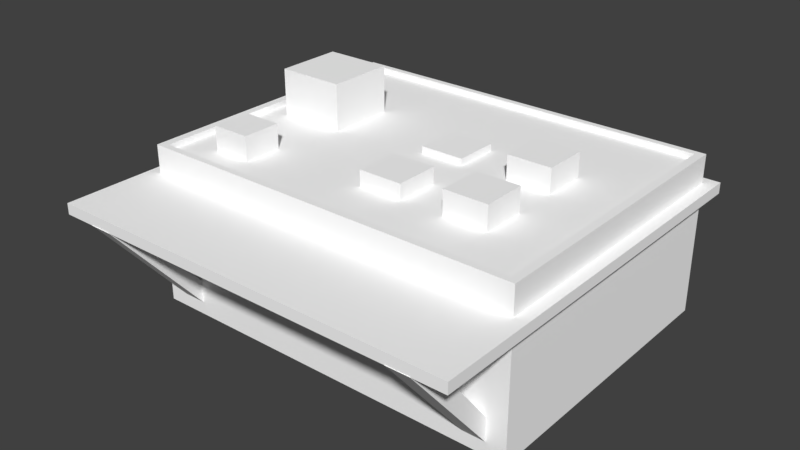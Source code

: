 # Source: store.blend  (saved by Blender 2.79.0; exported with 4.5.12 LTS)
import bpy
from mathutils import Matrix  # noqa: F401  (used for matrix-valued properties, if any)

bpy.ops.wm.read_factory_settings(use_empty=True)
scene = bpy.context.scene
scene.name = 'Scene'

# ---- collections
col_collection_1 = bpy.data.collections.new('Collection 1'); scene.collection.children.link(col_collection_1)

# ---- materials (node trees are filled in below, after node groups)
mat_white_2p = bpy.data.materials.new('white_2P')
mat_white_2p.alpha_threshold = 0.0
mat_white_2p.use_transparent_shadow = False
mat_white_2p.diffuse_color = (1.0, 1.0, 1.0, 1.0)
mat_white_2p.roughness = 0.5
mat_blue = bpy.data.materials.new('blue')
mat_blue.alpha_threshold = 0.0
mat_blue.use_transparent_shadow = False
mat_blue.diffuse_color = (1.0, 1.0, 1.0, 1.0)
mat_blue.roughness = 0.5
mat_blue_2 = bpy.data.materials.new('blue_2')
mat_blue_2.alpha_threshold = 0.0
mat_blue_2.use_transparent_shadow = False
mat_blue_2.diffuse_color = (1.0, 1.0, 1.0, 1.0)
mat_blue_2.roughness = 0.5
mat_gray = bpy.data.materials.new('gray')
mat_gray.alpha_threshold = 0.0
mat_gray.use_transparent_shadow = False
mat_gray.diffuse_color = (1.0, 1.0, 1.0, 1.0)
mat_gray.roughness = 0.5
mat_red_2 = bpy.data.materials.new('red_2')
mat_red_2.alpha_threshold = 0.0
mat_red_2.use_transparent_shadow = False
mat_red_2.diffuse_color = (1.0, 1.0, 1.0, 1.0)
mat_red_2.roughness = 0.5
mat_dark_blue = bpy.data.materials.new('dark_blue')
mat_dark_blue.alpha_threshold = 0.0
mat_dark_blue.use_transparent_shadow = False
mat_dark_blue.diffuse_color = (1.0, 1.0, 1.0, 1.0)
mat_dark_blue.roughness = 0.5
mat_white = bpy.data.materials.new('white')
mat_white.alpha_threshold = 0.0
mat_white.use_transparent_shadow = False
mat_white.diffuse_color = (1.0, 1.0, 1.0, 1.0)
mat_white.roughness = 0.5
mat_window = bpy.data.materials.new('window')
mat_window.alpha_threshold = 0.0
mat_window.use_transparent_shadow = False
mat_window.diffuse_color = (1.0, 1.0, 1.0, 1.0)
mat_window.roughness = 0.5
mat_bright_green = bpy.data.materials.new('bright_green')
mat_bright_green.alpha_threshold = 0.0
mat_bright_green.use_transparent_shadow = False
mat_bright_green.diffuse_color = (1.0, 1.0, 1.0, 1.0)
mat_bright_green.roughness = 0.5
mat_yellow_2 = bpy.data.materials.new('yellow_2')
mat_yellow_2.alpha_threshold = 0.0
mat_yellow_2.use_transparent_shadow = False
mat_yellow_2.diffuse_color = (1.0, 1.0, 1.0, 1.0)
mat_yellow_2.roughness = 0.5

# ---- material node trees

# ---- world
world_world = bpy.data.worlds.new('World'); scene.world = world_world
world_world.color = (0.05088, 0.05088, 0.05088)
world_world.use_sun_shadow = False
world_world.sun_shadow_jitter_overblur = 0.0
world_world.cycles.sampling_method = 'MANUAL'

# ---- meshes
me_cube_043 = bpy.data.meshes.new('Cube.043')
me_cube_043.from_pydata([(-79.62, 0.0, 41.38), (79.62, 0.0, 41.38), (-79.62, 0.0, -79.62), (79.62, 0.0, -79.62), (-79.62, 65.86, -79.62), (-79.62, 65.86, 41.38), (79.62, 65.86, 41.38), (79.62, 65.86, -79.62), (79.62, 49.94, -79.62), (79.62, 54.35, -79.62), (79.62, 54.35, 41.38), (79.62, 49.94, 41.38), (-79.62, 49.94, 41.38), (-79.62, 54.35, 41.38), (-79.62, 54.35, -79.62), (-79.62, 49.94, -79.62), (79.62, 54.35, 78.9), (79.62, 49.94, 78.9), (-79.62, 49.94, 78.9), (-79.62, 54.35, 78.9), (-70.86, 4.16, 40.4), (-61.49, 4.16, 40.4), (-70.86, 13.53, 40.4), (-61.49, 13.53, 40.4), (-70.86, 50.06, 69.73), (-70.86, 50.06, 79.1), (-61.49, 50.06, 79.1), (-61.49, 50.06, 69.73), (62.3, 4.16, 40.4), (71.66, 4.16, 40.4), (62.3, 13.53, 40.4), (71.66, 13.53, 40.4), (62.3, 50.06, 69.73), (62.3, 50.06, 79.1), (71.66, 50.06, 79.1), (71.66, 50.06, 69.73), (84.54, 49.94, -79.62), (84.54, 54.35, -79.62), (84.54, 54.35, 41.38), (84.54, 49.94, 41.38), (-84.54, 49.94, 41.38), (-84.54, 54.35, 41.38), (-84.54, 54.35, -79.62), (-84.54, 49.94, -79.62), (84.54, 54.35, 78.9), (84.54, 49.94, 78.9), (-84.54, 49.94, 78.9), (-84.54, 54.35, 78.9), (79.62, 49.94, -84.27), (79.62, 54.35, -84.27), (-84.54, 49.94, -84.27), (-79.62, 49.94, -84.27), (-79.62, 54.35, -84.27), (84.54, 49.94, -84.27), (84.54, 54.35, -84.27), (-84.54, 54.35, -84.27), (-76.26, 65.86, -77.07), (-76.26, 65.86, 38.82), (76.26, 65.86, 38.82), (76.26, 65.86, -77.07), (-76.26, 63.43, -77.07), (-76.26, 63.43, 38.82), (76.26, 63.43, 38.82), (76.26, 63.43, -77.07), (-62.48, 63.43, 27.54), (-46.6, 63.43, 27.54), (-62.48, 63.43, 11.66), (-46.6, 63.43, 11.66), (-62.48, 73.44, 11.66), (-62.48, 73.44, 27.54), (-46.6, 73.44, 27.54), (-46.6, 73.44, 11.66), (-68.31, 63.43, -14.3), (-40.77, 63.43, -14.3), (-68.31, 63.43, -41.85), (-40.77, 63.43, -41.85), (-68.31, 82.69, -41.85), (-68.31, 82.69, -14.3), (-40.77, 82.69, -14.3), (-40.77, 82.69, -41.85), (-3.131, 63.43, -19.07), (14.88, 63.43, -19.07), (-3.131, 63.43, -37.08), (14.88, 63.43, -37.08), (-3.131, 66.26, -37.08), (-3.131, 66.26, -19.07), (14.88, 66.26, -19.07), (14.88, 66.26, -37.08), (34.27, 63.43, -19.07), (52.27, 63.43, -19.07), (34.27, 63.43, -37.08), (52.27, 63.43, -37.08), (34.27, 73.44, -37.08), (34.27, 73.44, -19.07), (52.27, 73.44, -19.07), (52.27, 73.44, -37.08), (34.27, 63.43, 17.1), (52.27, 63.43, 17.1), (34.27, 63.43, -0.9105), (52.27, 63.43, -0.9105), (34.27, 73.44, -0.9105), (34.27, 73.44, 17.1), (52.27, 73.44, 17.1), (52.27, 73.44, -0.9105), (-1.487, 63.43, 17.1), (16.52, 63.43, 17.1), (-1.487, 63.43, -0.9105), (16.52, 63.43, -0.9105), (-1.487, 69.92, -0.9105), (-1.487, 69.92, 17.1), (16.52, 69.92, 17.1), (16.52, 69.92, -0.9105)], [], [(0, 2, 3, 1), (6, 7, 59, 58), (10, 9, 7, 6), (14, 13, 5, 4), (9, 14, 4, 7), (13, 10, 6, 5), (0, 1, 11, 12), (13, 14, 42, 41), (3, 2, 15, 8), (42, 14, 52, 55), (2, 0, 12, 15), (17, 11, 39, 45), (1, 3, 8, 11), (16, 17, 45, 44), (18, 17, 16, 19), (15, 12, 40, 43), (12, 11, 17, 18), (10, 13, 19, 16), (20, 22, 23, 21), (25, 26, 27, 24), (23, 22, 24, 27), (20, 21, 26, 25), (21, 23, 27, 26), (22, 20, 25, 24), (28, 30, 31, 29), (33, 34, 35, 32), (31, 30, 32, 35), (28, 29, 34, 33), (29, 31, 35, 34), (30, 28, 33, 32), (41, 40, 46, 47), (43, 40, 41, 42), (39, 36, 37, 38), (39, 38, 44, 45), (12, 18, 46, 40), (18, 19, 47, 46), (15, 43, 50, 51), (11, 8, 36, 39), (19, 13, 41, 47), (36, 8, 48, 53), (9, 10, 38, 37), (10, 16, 44, 38), (48, 51, 52, 49), (52, 51, 50, 55), (48, 49, 54, 53), (8, 15, 51, 48), (9, 37, 54, 49), (37, 36, 53, 54), (14, 9, 49, 52), (43, 42, 55, 50), (58, 59, 63, 62), (4, 5, 57, 56), (7, 4, 56, 59), (5, 6, 58, 57), (61, 62, 63, 60), (56, 57, 61, 60), (59, 56, 60, 63), (57, 58, 62, 61), (64, 66, 67, 65), (69, 70, 71, 68), (65, 67, 71, 70), (66, 64, 69, 68), (67, 66, 68, 71), (64, 65, 70, 69), (72, 74, 75, 73), (77, 78, 79, 76), (73, 75, 79, 78), (74, 72, 77, 76), (75, 74, 76, 79), (72, 73, 78, 77), (80, 82, 83, 81), (85, 86, 87, 84), (81, 83, 87, 86), (82, 80, 85, 84), (83, 82, 84, 87), (80, 81, 86, 85), (88, 90, 91, 89), (93, 94, 95, 92), (89, 91, 95, 94), (90, 88, 93, 92), (91, 90, 92, 95), (88, 89, 94, 93), (96, 98, 99, 97), (101, 102, 103, 100), (97, 99, 103, 102), (98, 96, 101, 100), (99, 98, 100, 103), (96, 97, 102, 101), (104, 106, 107, 105), (109, 110, 111, 108), (105, 107, 111, 110), (106, 104, 109, 108), (107, 106, 108, 111), (104, 105, 110, 109)])
me_cube_043.polygons.foreach_set('use_smooth', [True] * 94)
me_cube_043.polygons.foreach_set('material_index', [0, 0, 0, 0, 0, 0, 8, 0, 8, 0, 8, 1, 8, 1, 1, 0, 1, 1, 0, 0, 0, 0, 0, 0, 0, 0, 0, 0, 0, 0, 1, 0, 0, 1, 1, 1, 0, 0, 1, 0, 0, 1, 0, 0, 0, 0, 0, 0, 0, 0, 0, 0, 0, 0, 4, 0, 0, 0, 0, 0, 0, 0, 0, 0, 0, 0, 0, 0, 0, 0, 0, 0, 0, 0, 0, 0, 0, 0, 0, 0, 0, 0, 0, 0, 0, 0, 0, 0, 0, 0, 0, 0, 0, 0])
_k = set([(0, 1), (0, 2), (0, 12), (1, 3), (1, 11), (2, 3), (2, 15), (3, 8), (4, 5), (4, 7), (4, 14), (5, 6), (5, 13), (6, 7), (6, 10), (7, 9), (8, 11), (8, 15), (9, 10), (9, 14), (10, 13), (11, 12), (12, 15), (13, 14), (16, 19), (16, 44), (17, 18), (17, 45), (18, 46), (19, 47), (20, 21), (20, 22), (20, 25), (21, 23), (21, 26), (22, 23), (22, 24), (23, 27), (24, 25), (24, 27), (25, 26), (26, 27), (28, 29), (28, 30), (28, 33), (29, 31), (29, 34), (30, 31), (30, 32), (31, 35), (32, 33), (32, 35), (33, 34), (34, 35), (36, 39), (36, 53), (37, 38), (37, 54), (38, 44), (39, 45), (40, 43), (40, 46), (41, 42), (41, 47), (42, 55), (43, 50), (44, 45), (46, 47), (48, 51), (48, 53), (49, 52), (49, 54), (50, 51), (50, 55), (52, 55), (53, 54), (56, 57), (56, 59), (56, 60), (57, 58), (57, 61), (58, 59), (58, 62), (59, 63), (60, 61), (60, 63), (61, 62), (62, 63), (64, 65), (64, 66), (64, 69), (65, 67), (65, 70), (66, 67), (66, 68), (67, 71), (68, 69), (68, 71), (69, 70), (70, 71), (72, 73), (72, 74), (72, 77), (73, 75), (73, 78), (74, 75), (74, 76), (75, 79), (76, 77), (76, 79), (77, 78), (78, 79), (80, 81), (80, 82), (80, 85), (81, 83), (81, 86), (82, 83), (82, 84), (83, 87), (84, 85), (84, 87), (85, 86), (86, 87), (88, 89), (88, 90), (88, 93), (89, 91), (89, 94), (90, 91), (90, 92), (91, 95), (92, 93), (92, 95), (93, 94), (94, 95), (96, 97), (96, 98), (96, 101), (97, 99), (97, 102), (98, 99), (98, 100), (99, 103), (100, 101), (100, 103), (101, 102), (102, 103), (104, 105), (104, 106), (104, 109), (105, 107), (105, 110), (106, 107), (106, 108), (107, 111), (108, 109), (108, 111), (109, 110), (110, 111)])
me_cube_043.attributes.new('sharp_edge', 'BOOLEAN', 'EDGE').data.foreach_set('value', [ (min(e.vertices), max(e.vertices)) in _k for e in me_cube_043.edges])
_uv = me_cube_043.uv_layers.new(name='UVMap')
_uv.uv.foreach_set('vector', [0.2683, 0.7418, 1.692e-07, 0.7418, 0.0, 0.382, 0.2683, 0.382, 0.2683, 0.382, 0.5367, 0.382, 0.531, 0.3896, 0.274, 0.3896, 0.981, 0.382, 0.981, 0.6554, 0.9554, 0.6554, 0.9554, 0.382, 0.9451, 0.2734, 0.9451, 1.724e-08, 0.9707, 0.0, 0.9707, 0.2734, 0.9554, 0.382, 0.9554, 0.7418, 0.9299, 0.7418, 0.9299, 0.382, 0.9044, 0.7418, 0.9044, 0.382, 0.9299, 0.382, 0.9299, 0.7418, 0.7937, 0.7418, 0.7937, 0.382, 0.9044, 0.382, 0.9044, 0.7418, 0.6405, 0.01111, 0.3721, 0.01111, 0.3721, 1.207e-07, 0.6405, 3.447e-08, 0.8344, 0.0, 0.8344, 0.3598, 0.7237, 0.3598, 0.7237, 0.0, 0.3721, 1.207e-07, 0.3721, 0.01111, 0.3618, 0.01111, 0.3618, 1.207e-07, 0.8344, 0.2734, 0.8344, 4.309e-08, 0.9451, 0.0, 0.9451, 0.2734, 0.3618, 0.01111, 0.2786, 0.01111, 0.2786, 5.171e-08, 0.3618, 0.0, 0.5367, 1.0, 0.5367, 0.7266, 0.6474, 0.7266, 0.6474, 1.0, 0.9902, 0.01111, 0.9804, 0.01111, 0.9804, 0.0, 0.9902, 1.724e-08, 0.9804, 0.3709, 0.9804, 0.01111, 0.9902, 0.01111, 0.9902, 0.3709, 0.0103, 0.3709, 0.2786, 0.3709, 0.2786, 0.382, 0.0103, 0.382, 0.2786, 0.3709, 0.2786, 0.01111, 0.3618, 0.01111, 0.3618, 0.3709, 0.6405, 0.3709, 0.6405, 0.01111, 0.7237, 0.01111, 0.7237, 0.3709, 0.7659, 0.8303, 0.7659, 0.8091, 0.7867, 0.8091, 0.7867, 0.8303, 0.7237, 0.3598, 0.7444, 0.3598, 0.7444, 0.381, 0.7237, 0.381, 0.7867, 0.8091, 0.7659, 0.8091, 0.7659, 0.7266, 0.7867, 0.7266, 0.2845, 0.7418, 0.3053, 0.7418, 0.3053, 0.8455, 0.2845, 0.8455, 0.6936, 0.7266, 0.7048, 0.7444, 0.6936, 0.8497, 0.6761, 0.8611, 0.2711, 0.758, 0.2845, 0.7418, 0.2845, 0.8775, 0.2686, 0.8638, 0.3053, 0.8455, 0.3053, 0.8243, 0.326, 0.8243, 0.326, 0.8455, 0.7444, 0.3598, 0.7652, 0.3598, 0.7652, 0.381, 0.7444, 0.381, 0.326, 0.8243, 0.3053, 0.8243, 0.3053, 0.7418, 0.326, 0.7418, 0.2319, 0.7418, 0.2527, 0.7418, 0.2527, 0.8455, 0.2319, 0.8455, 0.6649, 0.7266, 0.6761, 0.7444, 0.6649, 0.8497, 0.6474, 0.8611, 0.2552, 0.758, 0.2686, 0.7418, 0.2686, 0.8775, 0.2527, 0.8638, 0.9907, 0.4668, 0.981, 0.4668, 0.981, 0.382, 0.9907, 0.382, 0.981, 0.7402, 0.981, 0.4668, 0.9907, 0.4668, 0.9907, 0.7402, 1.0, 0.08476, 1.0, 0.3582, 0.9902, 0.3582, 0.9902, 0.08476, 1.0, 0.08476, 0.9902, 0.08476, 0.9902, 0.0, 1.0, 0.0, 0.2786, 0.3709, 0.3618, 0.3709, 0.3618, 0.382, 0.2786, 0.382, 0.9804, 0.3709, 0.9902, 0.3709, 0.9902, 0.382, 0.9804, 0.382, 0.0103, 0.3709, 0.0103, 0.382, 1.692e-07, 0.382, 1.692e-07, 0.3709, 0.2786, 0.01111, 0.0103, 0.01111, 0.0103, 1.724e-07, 0.2786, 5.171e-08, 0.7237, 0.01111, 0.6405, 0.01111, 0.6405, 3.447e-08, 0.7237, 0.0, 0.0103, 1.724e-07, 0.0103, 0.01111, 0.0, 0.01111, 0.0, 1.724e-07, 0.3721, 0.3709, 0.6405, 0.3709, 0.6405, 0.382, 0.3721, 0.382, 0.6405, 0.3709, 0.7237, 0.3709, 0.7237, 0.382, 0.6405, 0.382, 0.9804, 0.01111, 0.9804, 0.3709, 0.9707, 0.3709, 0.9707, 0.01111, 0.9707, 0.3709, 0.9804, 0.3709, 0.9804, 0.382, 0.9707, 0.382, 0.9804, 0.01111, 0.9707, 0.01111, 0.9707, 0.0, 0.9804, 1.724e-08, 0.0103, 0.01111, 0.0103, 0.3709, 1.692e-07, 0.3709, 0.0, 0.01111, 0.3721, 0.3709, 0.3721, 0.382, 0.3618, 0.382, 0.3618, 0.3709, 0.9902, 0.3582, 1.0, 0.3582, 1.0, 0.3687, 0.9902, 0.3687, 0.3721, 0.01111, 0.3721, 0.3709, 0.3618, 0.3709, 0.3618, 0.01111, 0.981, 0.7402, 0.9907, 0.7402, 0.9907, 0.7507, 0.981, 0.7507, 0.792, 0.7266, 0.792, 0.9884, 0.7867, 0.9884, 0.7867, 0.7266, 0.5367, 0.7418, 0.2683, 0.7418, 0.274, 0.7342, 0.531, 0.7342, 0.5367, 0.382, 0.5367, 0.7418, 0.531, 0.7342, 0.531, 0.3896, 0.2683, 0.7418, 0.2683, 0.382, 0.274, 0.3896, 0.274, 0.7342, 0.7937, 0.382, 0.7937, 0.7266, 0.5367, 0.7266, 0.5367, 0.382, 0.9662, 0.9172, 0.9662, 0.6554, 0.9716, 0.6554, 0.9716, 0.9172, 0.9608, 0.6554, 0.9608, 1.0, 0.9554, 1.0, 0.9554, 0.6554, 0.9608, 1.0, 0.9608, 0.6554, 0.9662, 0.6554, 0.9662, 1.0, 0.481, 0.8184, 0.4458, 0.8184, 0.4458, 0.7825, 0.481, 0.7825, 0.481, 0.8184, 0.481, 0.7825, 0.5162, 0.7825, 0.5162, 0.8184, 0.08882, 0.8399, 0.08882, 0.8041, 0.111, 0.8041, 0.111, 0.8399, 0.1776, 0.8041, 0.1776, 0.8399, 0.1554, 0.8399, 0.1554, 0.8041, 0.1554, 0.8041, 0.1554, 0.8399, 0.1332, 0.8399, 0.1332, 0.8041, 0.1332, 0.8041, 0.1332, 0.8399, 0.111, 0.8399, 0.111, 0.8041, 0.7659, 0.7266, 0.7659, 0.7888, 0.7048, 0.7888, 0.7048, 0.7266, 0.0, 0.8041, 1.269e-08, 0.7418, 0.06109, 0.7418, 0.06109, 0.8041, 0.2319, 0.7418, 0.2319, 0.8041, 0.1892, 0.8041, 0.1892, 0.7418, 0.1892, 0.7418, 0.1892, 0.8041, 0.1465, 0.8041, 0.1465, 0.7418, 0.1038, 0.8041, 0.1038, 0.7418, 0.1465, 0.7418, 0.1465, 0.8041, 0.06109, 0.8041, 0.06109, 0.7418, 0.1038, 0.7418, 0.1038, 0.8041, 0.366, 0.7418, 0.366, 0.7825, 0.326, 0.7825, 0.326, 0.7418, 0.366, 0.8232, 0.326, 0.8232, 0.326, 0.7825, 0.366, 0.7825, 0.8221, 0.7825, 0.8221, 0.7418, 0.8284, 0.7418, 0.8284, 0.7825, 0.5257, 0.7825, 0.5257, 0.7418, 0.532, 0.7418, 0.532, 0.7825, 0.8159, 0.8232, 0.8159, 0.7825, 0.8221, 0.7825, 0.8221, 0.8232, 0.8221, 0.7418, 0.8221, 0.7825, 0.8159, 0.7825, 0.8159, 0.7418, 0.4059, 0.7418, 0.4458, 0.7418, 0.4458, 0.7825, 0.4059, 0.7825, 0.4458, 0.7825, 0.4458, 0.8232, 0.4059, 0.8232, 0.4059, 0.7825, 0.0, 0.8447, 8.459e-09, 0.8041, 0.02221, 0.8041, 0.02221, 0.8447, 0.7048, 0.8295, 0.7048, 0.7888, 0.727, 0.7888, 0.727, 0.8295, 0.7937, 0.8232, 0.7937, 0.7825, 0.8159, 0.7825, 0.8159, 0.8232, 0.04441, 0.8041, 0.04441, 0.8447, 0.02221, 0.8447, 0.02221, 0.8041, 0.366, 0.7825, 0.4059, 0.7825, 0.4059, 0.8232, 0.366, 0.8232, 0.366, 0.7418, 0.4059, 0.7418, 0.4059, 0.7825, 0.366, 0.7825, 0.06662, 0.8447, 0.06662, 0.8041, 0.08882, 0.8041, 0.08882, 0.8447, 0.727, 0.8295, 0.727, 0.7888, 0.7492, 0.7888, 0.7492, 0.8295, 0.7937, 0.7825, 0.7937, 0.7418, 0.8159, 0.7418, 0.8159, 0.7825, 0.06662, 0.8041, 0.06662, 0.8447, 0.04441, 0.8447, 0.04441, 0.8041, 0.4858, 0.7418, 0.4858, 0.7825, 0.4458, 0.7825, 0.4458, 0.7418, 0.5257, 0.7418, 0.5257, 0.7825, 0.4858, 0.7825, 0.4858, 0.7418, 0.2064, 0.8041, 0.2064, 0.8447, 0.192, 0.8447, 0.192, 0.8041, 0.7492, 0.8295, 0.7492, 0.7888, 0.7636, 0.7888, 0.7636, 0.8295, 0.5162, 0.8232, 0.5162, 0.7825, 0.5306, 0.7825, 0.5306, 0.8232, 0.192, 0.8041, 0.192, 0.8447, 0.1776, 0.8447, 0.1776, 0.8041])
me_cube_043.materials.append(mat_white_2p)
me_cube_043.materials.append(mat_blue)
me_cube_043.materials.append(mat_blue_2)
me_cube_043.materials.append(mat_gray)
me_cube_043.materials.append(mat_red_2)
me_cube_043.materials.append(mat_dark_blue)
me_cube_043.materials.append(mat_white)
me_cube_043.materials.append(mat_window)
me_cube_043.materials.append(mat_bright_green)
me_cube_043.materials.append(mat_yellow_2)
me_cube_043.use_remesh_preserve_volume = False
me_cube_043.use_remesh_preserve_attributes = False
me_cube_043.use_mirror_vertex_groups = False
me_cube_043.update()
me_cube_043.normals_split_custom_set([tuple(v) for v in zip(*[iter([0.0, -1.0, 0.0, 0.0, -1.0, 0.0, 0.0, -1.0, 0.0, 0.0, -1.0, 0.0, 0.0, 1.0, 1.014e-06, 0.0, 1.0, -1.014e-06, 0.0, 1.0, -1.296e-06, 0.0, 1.0, 1.296e-06, 1.0, -7.012e-07, 0.0, 1.0, -7.012e-07, 0.0, 1.0, -7.012e-07, 0.0, 1.0, -7.012e-07, 0.0, -1.0, -7.012e-07, 0.0, -1.0, -7.012e-07, 0.0, -1.0, -7.012e-07, 0.0, -1.0, -7.012e-07, 0.0, 0.0, 0.0, -1.0, 0.0, 0.0, -1.0, 0.0, 0.0, -1.0, 0.0, 0.0, -1.0, 0.0, -3.315e-07, 1.0, 0.0, -3.315e-07, 1.0, 0.0, -3.315e-07, 1.0, 0.0, -3.315e-07, 1.0, 0.0, 7.639e-08, 1.0, 0.0, 7.639e-08, 1.0, 0.0, 7.639e-08, 1.0, 0.0, 7.639e-08, 1.0, 0.0, 1.0, 0.0, 0.0, 1.0, 0.0, 0.0, 1.0, 0.0, 0.0, 1.0, 0.0, 0.0, 0.0, -1.0, 0.0, 0.0, -1.0, 0.0, 0.0, -1.0, 0.0, 0.0, -1.0, 0.0, 1.0, 0.0, 0.0, 1.0, 0.0, 0.0, 1.0, 0.0, 0.0, 1.0, 0.0, -1.0, 1.616e-07, 0.0, -1.0, 1.616e-07, 0.0, -1.0, 1.616e-07, 0.0, -1.0, 1.616e-07, 0.0, 0.0, -1.0, 0.0, 0.0, -1.0, 0.0, 0.0, -1.0, 0.0, 0.0, -1.0, 0.0, 1.0, 1.616e-07, 0.0, 1.0, 1.616e-07, 0.0, 1.0, 1.616e-07, 0.0, 1.0, 1.616e-07, 0.0, 0.0, 0.0, 1.0, 0.0, 0.0, 1.0, 0.0, 0.0, 1.0, 0.0, 0.0, 1.0, 0.0, 0.0, 1.0, 0.0, 0.0, 1.0, 0.0, 0.0, 1.0, 0.0, 0.0, 1.0, 0.0, -1.0, 0.0, 0.0, -1.0, 0.0, 0.0, -1.0, 0.0, 0.0, -1.0, 0.0, 0.0, -1.0, 0.0, 0.0, -1.0, 0.0, 0.0, -1.0, 0.0, 0.0, -1.0, 0.0, 0.0, 1.0, 0.0, 0.0, 1.0, 0.0, 0.0, 1.0, 0.0, 0.0, 1.0, 0.0, 0.0, 0.0, -1.0, 0.0, 0.0, -1.0, 0.0, 0.0, -1.0, 0.0, 0.0, -1.0, 0.0, 1.0, 0.0, 0.0, 1.0, 0.0, 0.0, 1.0, 0.0, 0.0, 1.0, 0.0, 0.0, 0.6261, -0.7797, 0.0, 0.6261, -0.7797, 0.0, 0.6261, -0.7797, 0.0, 0.6261, -0.7797, 0.0, -0.6446, 0.7645, 0.0, -0.6446, 0.7645, 0.0, -0.6446, 0.7645, 0.0, -0.6446, 0.7645, 1.0, -1.732e-07, 0.0, 1.0, -1.732e-07, 0.0, 1.0, -1.732e-07, 0.0, 1.0, -1.732e-07, 0.0, -1.0, 1.732e-07, 0.0, -1.0, 1.732e-07, 0.0, -1.0, 1.732e-07, 0.0, -1.0, 1.732e-07, 0.0, 0.0, 0.0, -1.0, 0.0, 0.0, -1.0, 0.0, 0.0, -1.0, 0.0, 0.0, -1.0, 0.0, 1.0, 0.0, 0.0, 1.0, 0.0, 0.0, 1.0, 0.0, 0.0, 1.0, 0.0, 0.0, 0.6261, -0.7797, 0.0, 0.6261, -0.7797, 0.0, 0.6261, -0.7797, 0.0, 0.6261, -0.7797, 0.0, -0.6446, 0.7645, 0.0, -0.6446, 0.7645, 0.0, -0.6446, 0.7645, 0.0, -0.6446, 0.7645, 1.0, 1.732e-07, 0.0, 1.0, 1.732e-07, 0.0, 1.0, 1.732e-07, 0.0, 1.0, 1.732e-07, 0.0, -1.0, 3.464e-07, 0.0, -1.0, 3.464e-07, 0.0, -1.0, 3.464e-07, 0.0, -1.0, 3.464e-07, 0.0, -1.0, 0.0, 0.0, -1.0, 0.0, 0.0, -1.0, 0.0, 0.0, -1.0, 0.0, 0.0, -1.0, 0.0, 0.0, -1.0, 0.0, 0.0, -1.0, 0.0, 0.0, -1.0, 0.0, 0.0, 1.0, 0.0, 0.0, 1.0, 0.0, 0.0, 1.0, 0.0, 0.0, 1.0, 0.0, 0.0, 1.0, 0.0, 0.0, 1.0, 0.0, 0.0, 1.0, 0.0, 0.0, 1.0, 0.0, 0.0, 0.0, -1.0, 0.0, 0.0, -1.0, 0.0, 0.0, -1.0, 0.0, 0.0, -1.0, 0.0, 0.0, 0.0, 1.0, 0.0, 0.0, 1.0, 0.0, 0.0, 1.0, 0.0, 0.0, 1.0, 0.0, -1.0, 0.0, 0.0, -1.0, 0.0, 0.0, -1.0, 0.0, 0.0, -1.0, 0.0, 0.0, -1.0, 0.0, 0.0, -1.0, 0.0, 0.0, -1.0, 0.0, 0.0, -1.0, 0.0, 0.0, 1.0, 0.0, 0.0, 1.0, 0.0, 0.0, 1.0, 0.0, 0.0, 1.0, 0.0, 0.0, -1.0, 0.0, 0.0, -1.0, 0.0, 0.0, -1.0, 0.0, 0.0, -1.0, 0.0, 0.0, 1.0, 0.0, 0.0, 1.0, 0.0, 0.0, 1.0, 0.0, 0.0, 1.0, 0.0, 0.0, 1.0, 0.0, 0.0, 1.0, 0.0, 0.0, 1.0, 0.0, 0.0, 1.0, 0.0, 0.0, 0.0, -1.0, 0.0, 0.0, -1.0, 0.0, 0.0, -1.0, 0.0, 0.0, -1.0, 0.0, 0.0, -1.0, 0.0, 0.0, -1.0, 0.0, 0.0, -1.0, 0.0, 0.0, -1.0, 0.0, 0.0, -1.0, 0.0, 0.0, -1.0, 0.0, 0.0, -1.0, 0.0, 0.0, -1.0, 0.0, -1.0, 0.0, 0.0, -1.0, 0.0, 0.0, -1.0, 0.0, 0.0, -1.0, 0.0, 0.0, 1.0, 0.0, 0.0, 1.0, 0.0, 0.0, 1.0, 0.0, 0.0, 1.0, 0.0, 1.0, 0.0, 0.0, 1.0, 0.0, 0.0, 1.0, 0.0, 0.0, 1.0, 0.0, 0.0, 0.0, 1.0, 0.0, 0.0, 1.0, 0.0, 0.0, 1.0, 0.0, 0.0, 1.0, 0.0, -1.0, 0.0, 0.0, -1.0, 0.0, 0.0, -1.0, 0.0, 0.0, -1.0, 0.0, 0.0, -1.0, 0.0, 0.0, -1.0, 0.0, 0.0, -1.0, 0.0, 0.0, -1.0, 0.0, 0.0, 0.0, 1.0, -1.014e-06, 0.0, 1.0, 1.014e-06, 0.0, 1.0, 1.296e-06, 0.0, 1.0, -1.296e-06, 0.0, 1.0, -1.014e-06, 0.0, 1.0, -1.014e-06, 0.0, 1.0, -1.296e-06, 0.0, 1.0, -1.296e-06, 0.0, 1.0, 1.014e-06, 0.0, 1.0, 1.014e-06, 0.0, 1.0, 1.296e-06, 0.0, 1.0, 1.296e-06, 0.0, 1.0, 0.0, 0.0, 1.0, 0.0, 0.0, 1.0, 0.0, 0.0, 1.0, 0.0, 1.0, 0.0, 0.0, 1.0, 0.0, 0.0, 1.0, 0.0, 0.0, 1.0, 0.0, 0.0, 0.0, 0.0, 1.0, 0.0, 0.0, 1.0, 0.0, 0.0, 1.0, 0.0, 0.0, 1.0, 0.0, 0.0, -1.0, 0.0, 0.0, -1.0, 0.0, 0.0, -1.0, 0.0, 0.0, -1.0, 0.0, -1.0, 0.0, 0.0, -1.0, 0.0, 0.0, -1.0, 0.0, 0.0, -1.0, 0.0, 0.0, 1.0, 0.0, 0.0, 1.0, 0.0, 0.0, 1.0, 0.0, 0.0, 1.0, 0.0, 1.0, 0.0, 0.0, 1.0, 0.0, 0.0, 1.0, 0.0, 0.0, 1.0, 0.0, 0.0, -1.0, 0.0, 0.0, -1.0, 0.0, 0.0, -1.0, 0.0, 0.0, -1.0, 0.0, 0.0, 0.0, 0.0, -1.0, 0.0, 0.0, -1.0, 0.0, 0.0, -1.0, 0.0, 0.0, -1.0, 0.0, 0.0, 1.0, 0.0, 0.0, 1.0, 0.0, 0.0, 1.0, 0.0, 0.0, 1.0, 0.0, -1.0, 0.0, 0.0, -1.0, 0.0, 0.0, -1.0, 0.0, 0.0, -1.0, 0.0, 0.0, 1.0, 0.0, 0.0, 1.0, 0.0, 0.0, 1.0, 0.0, 0.0, 1.0, 0.0, 1.0, 0.0, 0.0, 1.0, 0.0, 0.0, 1.0, 0.0, 0.0, 1.0, 0.0, 0.0, -1.0, 0.0, 0.0, -1.0, 0.0, 0.0, -1.0, 0.0, 0.0, -1.0, 0.0, 0.0, 0.0, 0.0, -1.0, 0.0, 0.0, -1.0, 0.0, 0.0, -1.0, 0.0, 0.0, -1.0, 0.0, 0.0, 1.0, 0.0, 0.0, 1.0, 0.0, 0.0, 1.0, 0.0, 0.0, 1.0, 0.0, -1.0, 0.0, 0.0, -1.0, 0.0, 0.0, -1.0, 0.0, 0.0, -1.0, 0.0, 0.0, 1.0, 0.0, 0.0, 1.0, 0.0, 0.0, 1.0, 0.0, 0.0, 1.0, 0.0, 1.0, 0.0, 0.0, 1.0, 0.0, 0.0, 1.0, 0.0, 0.0, 1.0, 0.0, 0.0, -1.0, 0.0, 0.0, -1.0, 0.0, 0.0, -1.0, 0.0, 0.0, -1.0, 0.0, 0.0, 0.0, 0.0, -1.0, 0.0, 0.0, -1.0, 0.0, 0.0, -1.0, 0.0, 0.0, -1.0, 0.0, 0.0, 1.0, 0.0, 0.0, 1.0, 0.0, 0.0, 1.0, 0.0, 0.0, 1.0, 0.0, -1.0, 0.0, 0.0, -1.0, 0.0, 0.0, -1.0, 0.0, 0.0, -1.0, 0.0, 0.0, 1.0, 0.0, 0.0, 1.0, 0.0, 0.0, 1.0, 0.0, 0.0, 1.0, 0.0, 1.0, 0.0, 0.0, 1.0, 0.0, 0.0, 1.0, 0.0, 0.0, 1.0, 0.0, 0.0, -1.0, 0.0, 0.0, -1.0, 0.0, 0.0, -1.0, 0.0, 0.0, -1.0, 0.0, 0.0, 0.0, 0.0, -1.0, 0.0, 0.0, -1.0, 0.0, 0.0, -1.0, 0.0, 0.0, -1.0, 0.0, 0.0, 1.0, 0.0, 0.0, 1.0, 0.0, 0.0, 1.0, 0.0, 0.0, 1.0, 0.0, -1.0, 0.0, 0.0, -1.0, 0.0, 0.0, -1.0, 0.0, 0.0, -1.0, 0.0, 0.0, 1.0, 0.0, 0.0, 1.0, 0.0, 0.0, 1.0, 0.0, 0.0, 1.0, 0.0, 1.0, 0.0, 0.0, 1.0, 0.0, 0.0, 1.0, 0.0, 0.0, 1.0, 0.0, 0.0, -1.0, 0.0, 0.0, -1.0, 0.0, 0.0, -1.0, 0.0, 0.0, -1.0, 0.0, 0.0, 0.0, 0.0, -1.0, 0.0, 0.0, -1.0, 0.0, 0.0, -1.0, 0.0, 0.0, -1.0, 0.0, 0.0, 1.0, 0.0, 0.0, 1.0, 0.0, 0.0, 1.0, 0.0, 0.0, 1.0, 0.0, -1.0, 0.0, 0.0, -1.0, 0.0, 0.0, -1.0, 0.0, 0.0, -1.0, 0.0, 0.0, 1.0, 0.0, 0.0, 1.0, 0.0, 0.0, 1.0, 0.0, 0.0, 1.0, 0.0, 1.0, 0.0, 0.0, 1.0, 0.0, 0.0, 1.0, 0.0, 0.0, 1.0, 0.0, 0.0, -1.0, 0.0, 0.0, -1.0, 0.0, 0.0, -1.0, 0.0, 0.0, -1.0, 0.0, 0.0, 0.0, 0.0, -1.0, 0.0, 0.0, -1.0, 0.0, 0.0, -1.0, 0.0, 0.0, -1.0, 0.0, 0.0, 1.0, 0.0, 0.0, 1.0, 0.0, 0.0, 1.0, 0.0, 0.0, 1.0])] * 3)])

# ---- objects
ob_grocery_store = bpy.data.objects.new('grocery_store', me_cube_043)

# ---- transforms, parenting, visibility, modifiers, constraints
ob_grocery_store.location = (-0.02458, -0.06778, -4.768e-07)
ob_grocery_store.rotation_euler = (1.571, -0.0, 0.0)
ob_grocery_store.scale = (0.01, 0.01, 0.01)
ob_grocery_store.color = (0.8, 0.8, 0.8, 1.0)
ob_grocery_store.lineart.crease_threshold = 0.0

# ---- collection membership
col_collection_1.objects.link(ob_grocery_store)

# ---- scene / render settings (as saved in the file)
scene.frame_start = 1; scene.frame_end = 250; scene.frame_set(1)
scene.render.engine = 'BLENDER_EEVEE_NEXT'
scene.render.resolution_percentage = 50
scene.render.dither_intensity = 0.0
scene.cycles.use_denoising = False
scene.cycles.samples = 128
scene.cycles.sampling_pattern = 'TABULATED_SOBOL'
scene.cycles.use_adaptive_sampling = False
scene.cycles.use_light_tree = False
scene.cycles.blur_glossy = 0.0
scene.cycles.sample_clamp_indirect = 0.0
scene.view_settings.view_transform = 'Standard'
bpy.context.view_layer.update()

# ---- added for rendering (the .blend has no active camera and no usable light): camera, sun
cam_auto = bpy.data.cameras.new('AutoCamera')
cam_auto.lens = 50.0
cam_auto.sensor_width = 36.0
cam_auto.clip_end = 1000.0
ob_auto_camera = bpy.data.objects.new('AutoCamera', cam_auto)
scene.collection.objects.link(ob_auto_camera)
ob_auto_camera.location = (2.28136, -2.80905, 2.2582)
ob_auto_camera.rotation_euler = (1.09748, -7.21219e-08, 0.694738)
scene.camera = ob_auto_camera
light_auto_sun = bpy.data.lights.new('AutoSun', 'SUN')
light_auto_sun.energy = 3.0
light_auto_sun.angle = 0.0523599
ob_auto_sun = bpy.data.objects.new('AutoSun', light_auto_sun)
scene.collection.objects.link(ob_auto_sun)
ob_auto_sun.rotation_euler = (0.872665, 0.174533, 0.523599)
bpy.context.view_layer.update()

